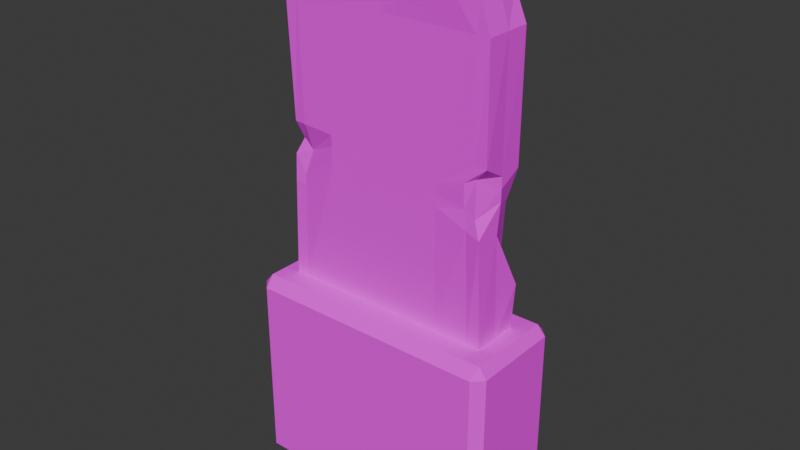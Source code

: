 # Source: Gravestone.blend  (saved by Blender 4.2.66; exported with 4.5.12 LTS)
import bpy
from mathutils import Matrix  # noqa: F401  (used for matrix-valued properties, if any)

bpy.ops.wm.read_factory_settings(use_empty=True)
scene = bpy.context.scene
scene.name = 'Scene'

# ---- collections
col_collection = bpy.data.collections.new('Collection'); scene.collection.children.link(col_collection)

# ---- images (referenced by path relative to the original .blend; pixels are not part of the script)
import os
ASSET_DIR = os.environ.get("B2B_ASSET_DIR", "")  # directory of the original .blend (textures are referenced by path, not embedded)
HERE = os.path.dirname(os.path.abspath(__file__))  # packed textures are extracted next to this script under _unpacked/

def load_image(name, relpath, width, height, colorspace="sRGB"):
    """Load a texture the original file referenced (path relative to the .blend, or extracted next to this script)."""
    p = next((c for c in (os.path.join(HERE, relpath), os.path.join(ASSET_DIR, relpath)) if relpath and os.path.exists(c)), "")
    if p:
        img = bpy.data.images.load(p, check_existing=True)
        img.name = name
    else:  # same state as the original file: an image datablock whose file is absent (Cycles renders it pink)
        img = bpy.data.images.new(name, width, height)
        img.source = "FILE"
        img.filepath = "//" + (relpath or name)
    img.colorspace_settings.name = colorspace
    return img
img_texture = load_image('Texture', 'Texture.png', 1024, 1024, 'sRGB')

# ---- materials (node trees are filled in below, after node groups)
mat_material = bpy.data.materials.new('Material')
mat_material.alpha_threshold = 0.0
mat_material.use_transparent_shadow = False
mat_material.roughness = 0.5
mat_material.line_color = (0.0, 0.0, 0.0, 1.0)

# ---- material node trees
mat_material.use_nodes = True; mat_material.node_tree.nodes.clear()
_N = mat_material.node_tree.nodes; _L = mat_material.node_tree.links
n0 = _N.new('ShaderNodeOutputMaterial'); n0.name = 'Material Output'; n0.location = (300, 300)
n1 = _N.new('ShaderNodeBsdfPrincipled'); n1.name = 'Principled BSDF'; n1.location = (10, 300)
n1.inputs[2].default_value = 1.0
n1.inputs[3].default_value = 1.45
n2 = _N.new('ShaderNodeTexImage'); n2.name = 'Image Texture'; n2.location = (-280, 280)
n2.image = img_texture
_L.new(n1.outputs[0], n0.inputs[0])
_L.new(n2.outputs[0], n1.inputs[0])
n0.is_active_output = True

# ---- world
world_world = bpy.data.worlds.new('World'); scene.world = world_world
world_world.use_nodes = True; world_world.node_tree.nodes.clear()
_N = world_world.node_tree.nodes; _L = world_world.node_tree.links
n0 = _N.new('ShaderNodeOutputWorld'); n0.name = 'World Output'; n0.location = (300, 300)
n1 = _N.new('ShaderNodeBackground'); n1.name = 'Background'; n1.location = (10, 300)
n1.inputs[0].default_value = (0.05088, 0.05088, 0.05088, 1.0)
_L.new(n1.outputs[0], n0.inputs[0])
n0.is_active_output = True
world_world.color = (0.05088, 0.05088, 0.05088)
world_world.sun_shadow_jitter_overblur = 0.0

# ---- meshes
me_cube_001 = bpy.data.meshes.new('Cube.001')
me_cube_001.from_pydata([(-0.5775, -0.1272, 0.3447), (-0.5775, 0.1272, 0.3447), (0.5775, 0.1272, 0.3447), (0.5775, -0.1272, 0.3447), (-0.5775, -0.1272, 1.83), (-0.5775, 0.1272, 1.83), (0.5775, 0.1272, 1.83), (0.5775, -0.1272, 1.83), (-0.5405, -0.1272, 1.936), (-0.5405, 0.1272, 1.981), (0.5131, 0.1274, 1.98), (0.5294, -0.1291, 1.98), (-0.3391, -0.09556, 2.087), (-0.438, 0.1272, 2.107), (0.3503, 0.1192, 2.093), (0.3434, -0.1391, 2.104), (-0.2764, -0.06591, 2.194), (-0.278, 0.1272, 2.195), (0.2657, 0.1277, 2.187), (0.2759, -0.1274, 2.195), (0.0, 0.2927, -0.7039), (0.0, -0.2927, -0.7039), (0.0, 0.1272, 0.3447), (0.0, -0.1272, 0.3447), (0.0, 0.1272, 1.83), (0.0, -0.1272, 1.83), (0.0, 0.1272, 1.981), (0.0, -0.1272, 1.981), (0.0, 0.1272, 2.107), (0.0, -0.1272, 2.107), (0.0, 0.1272, 2.211), (0.0, -0.1272, 2.211), (-0.6501, -0.2927, -0.7039), (-0.7039, -0.239, -0.7039), (-0.6501, -0.2927, 0.2909), (-0.6599, -0.2351, 0.3447), (-0.7039, -0.239, 0.2909), (-0.7039, 0.239, -0.7039), (-0.6501, 0.2927, -0.7039), (-0.6599, 0.2351, 0.3447), (-0.6501, 0.2927, 0.2909), (-0.7039, 0.239, 0.2909), (0.7039, -0.239, -0.7039), (0.6501, -0.2927, -0.7039), (0.6599, -0.2351, 0.3447), (0.6501, -0.2927, 0.2909), (0.7039, -0.239, 0.2909), (0.6501, 0.2927, -0.7039), (0.7039, 0.239, -0.7039), (0.6599, 0.2351, 0.3447), (0.7039, 0.239, 0.2909), (0.6501, 0.2927, 0.2909), (0.0, 0.2927, 0.2909), (0.0, 0.2353, 0.3447), (0.0, -0.2927, 0.2909), (0.0, -0.2353, 0.3447), (-0.3155, -0.1272, 0.3447), (-0.508, -0.1272, 0.3447), (-0.3155, -0.1272, 1.83), (-0.508, -0.1272, 1.83), (-0.287, -0.1355, 1.971), (-0.4281, -0.134, 1.967), (-0.2576, -0.1348, 2.108), (-0.1519, -0.1272, 2.202), (-0.2235, -0.1271, 2.197), (-0.508, 0.1272, 0.3447), (-0.3155, 0.1272, 0.3447), (-0.508, 0.1272, 1.83), (-0.3155, 0.1272, 1.83), (-0.4755, 0.1272, 1.981), (-0.2953, 0.1272, 1.981), (-0.3853, 0.1272, 2.107), (-0.2393, 0.1272, 2.107), (-0.2446, 0.1272, 2.197), (-0.1519, 0.1272, 2.202), (-0.3605, -0.2352, 0.3447), (-0.5805, -0.2352, 0.3447), (-0.5719, -0.2927, 0.2909), (-0.3552, -0.2927, 0.2909), (-0.5805, 0.2352, 0.3447), (-0.3605, 0.2352, 0.3447), (-0.3552, 0.2927, 0.2909), (-0.5719, 0.2927, 0.2909), (-0.5719, 0.2927, -0.7039), (-0.3552, 0.2927, -0.7039), (-0.3552, -0.2927, -0.7039), (-0.5719, -0.2927, -0.7039), (0.3127, 0.1272, 0.3447), (0.5052, 0.1272, 0.3447), (0.3127, 0.1272, 1.83), (0.5051, 0.1272, 1.83), (0.2673, 0.1332, 1.982), (0.4165, 0.1322, 1.978), (0.2219, 0.1297, 2.102), (0.3078, 0.1241, 2.09), (0.1506, 0.1272, 2.202), (0.2384, 0.1268, 2.191), (0.5052, -0.1272, 0.3447), (0.3127, -0.1272, 0.3447), (0.5052, -0.1272, 1.83), (0.3127, -0.1272, 1.83), (0.4015, -0.138, 1.976), (0.232, -0.1371, 1.976), (0.2815, -0.1411, 2.104), (0.2166, -0.1304, 2.106), (0.2433, -0.1272, 2.197), (0.1506, -0.1272, 2.202), (0.3574, 0.2352, 0.3447), (0.5773, 0.2352, 0.3447), (0.5688, 0.2927, 0.2909), (0.3521, 0.2927, 0.2909), (0.5773, -0.2352, 0.3447), (0.3574, -0.2352, 0.3447), (0.3521, -0.2927, 0.2909), (0.5688, -0.2927, 0.2909), (0.3521, 0.2927, -0.7039), (0.5688, 0.2927, -0.7039), (0.5688, -0.2927, -0.7039), (0.3521, -0.2927, -0.7039), (0.436, 0.1237, 2.024), (0.3799, 0.1202, 2.059), (0.3704, -0.1403, 2.064), (0.4454, -0.1353, 2.022), (-0.4279, -0.09653, 2.028), (-0.3808, -0.07836, 2.043), (-0.4695, 0.1272, 2.068), (-0.5036, 0.1272, 2.026), (0.0, 0.1272, 2.026), (0.0, 0.1272, 2.068), (0.0, -0.1272, 2.026), (0.0, -0.1272, 2.068), (-0.3232, -0.1455, 2.007), (-0.2762, -0.1409, 2.06), (-0.2752, 0.1272, 2.026), (-0.2565, 0.1272, 2.068), (-0.443, 0.1272, 2.026), (-0.413, 0.1272, 2.068), (0.3598, 0.1307, 2.016), (0.3251, 0.1266, 2.053), (0.2462, 0.132, 2.024), (0.2317, 0.1309, 2.064), (0.2138, -0.1367, 2.022), (0.2117, -0.1339, 2.066), (0.3128, -0.1456, 2.019), (0.2769, -0.146, 2.062), (-0.5775, 0.0, 0.3447), (0.5775, 0.0, 0.3447), (-0.5775, 0.0, 1.83), (0.5775, 0.0, 1.83), (-0.5398, 5.486e-05, 1.981), (0.5289, 0.001007, 1.983), (-0.4275, -0.002456, 2.104), (0.3712, 0.0005356, 2.111), (-0.2785, 0.0001046, 2.195), (0.2689, 0.0009557, 2.193), (0.0, 0.0, 2.211), (-0.6599, 0.0, 0.3447), (-0.7039, 0.0, 0.2909), (0.6599, 0.0, 0.3447), (0.7039, 0.0, 0.2909), (-0.7039, 0.0, -0.7039), (0.7039, 0.0, -0.7039), (-0.1519, 0.0, 2.202), (-0.2342, 2.251e-06, 2.197), (0.2403, 5.232e-05, 2.195), (0.1506, 0.0, 2.202), (-0.4984, 0.0002632, 2.025), (-0.4601, -0.001078, 2.066), (0.4581, 0.0002481, 2.032), (0.3974, -0.001282, 2.074), (0.5721, -0.1524, 0.917), (0.5353, -0.1346, 1.002), (0.5246, -0.1179, 1.189), (0.5878, -0.133, 1.256), (-0.5547, -0.1201, 1.187), (-0.5432, -0.07517, 1.089), (-0.5791, -0.1027, 1.003), (-0.5755, -0.113, 0.8631), (-0.5736, 0.1156, 0.9227), (-0.5419, 0.1175, 1.11), (-0.5659, 0.1174, 1.18), (-0.5908, 0.1175, 1.21), (0.574, 0.1274, 1.178), (0.5361, 0.09811, 1.008), (0.5093, 0.1094, 0.6696), (0.5947, 0.1272, 0.5893), (0.0, 0.1272, 0.9981), (0.0, 0.1272, 1.058), (0.0, 0.1272, 1.117), (0.0, 0.1272, 1.176), (0.0, -0.1272, 0.9981), (0.0, -0.1272, 1.058), (0.0, -0.1272, 1.117), (0.0, -0.1272, 1.176), (-0.5091, -0.1123, 0.8606), (-0.5146, -0.1058, 0.9122), (-0.4825, -0.08168, 1.041), (-0.4892, -0.1262, 1.187), (-0.3155, -0.1272, 0.9981), (-0.3155, -0.1272, 1.057), (-0.3155, -0.1272, 1.117), (-0.3155, -0.1272, 1.176), (-0.3092, 0.1259, 1.003), (-0.307, 0.1254, 1.065), (-0.3069, 0.1254, 1.124), (-0.3091, 0.1259, 1.182), (-0.4985, 0.115, 0.9381), (-0.4712, 0.1183, 1.107), (-0.4885, 0.1184, 1.184), (-0.5128, 0.1187, 1.223), (0.5016, 0.1272, 0.5935), (0.4384, 0.1135, 0.6526), (0.4339, 0.1247, 1.008), (0.4799, 0.1274, 1.178), (0.3127, 0.1272, 0.608), (0.3127, 0.1272, 0.6674), (0.3127, 0.1272, 0.8133), (0.3127, 0.1272, 1.178), (0.3127, -0.1272, 0.9981), (0.3127, -0.1272, 1.058), (0.3127, -0.1272, 1.117), (0.3127, -0.1272, 1.176), (0.4941, -0.1392, 0.9381), (0.4698, -0.1265, 1.035), (0.4704, -0.1331, 1.163), (0.5255, -0.1304, 1.26), (-0.5736, 0.01717, 0.9622), (-0.5382, 0.02562, 1.082), (-0.5564, 0.01357, 1.145), (-0.5979, -0.02037, 1.207), (0.5793, -0.0242, 0.8994), (0.5777, -0.000927, 1.055), (0.5775, 0.0, 1.117), (0.5778, -0.000234, 1.178)], [], [(86, 77, 34, 32), (107, 53, 22, 87), (118, 113, 54, 21), (156, 35, 0, 145), (161, 159, 46, 42), (111, 44, 3, 97), (225, 173, 7, 99), (75, 55, 23, 56), (116, 109, 51, 47), (116, 47, 48, 161, 42, 43, 117), (67, 5, 9, 69), (209, 181, 5, 67), (233, 182, 6, 148), (229, 174, 4, 147), (169, 120, 14, 152), (148, 6, 10, 150), (147, 4, 8, 149), (99, 7, 11, 101), (103, 15, 19, 105), (167, 124, 12, 151), (144, 121, 15, 103), (136, 125, 13, 71), (163, 153, 16, 64), (71, 13, 17, 73), (152, 14, 18, 154), (151, 12, 16, 153), (93, 28, 30, 95), (165, 155, 31, 106), (140, 128, 28, 93), (132, 130, 29, 62), (62, 29, 31, 63), (58, 25, 27, 60), (217, 189, 24, 89), (89, 24, 26, 91), (84, 81, 52, 20), (201, 193, 25, 58), (160, 157, 41, 37), (158, 49, 2, 146), (79, 39, 1, 65), (34, 35, 36), (39, 40, 41), (44, 45, 46), (49, 50, 51), (32, 34, 36, 33), (156, 39, 41, 157), (40, 38, 37, 41), (108, 49, 51, 109), (50, 48, 47, 51), (158, 44, 46, 159), (45, 43, 42, 46), (76, 35, 34, 77), (80, 53, 52, 81), (112, 55, 54, 113), (85, 84, 20, 21), (37, 38, 83, 86, 32, 33, 160), (86, 83, 84, 85), (39, 79, 82, 40), (79, 80, 81, 82), (55, 75, 78, 54), (75, 76, 77, 78), (53, 80, 66, 22), (80, 79, 65, 66), (174, 197, 59, 4), (197, 201, 58, 59), (38, 40, 82, 83), (83, 82, 81, 84), (4, 59, 61, 8), (59, 58, 60, 61), (12, 64, 16), (12, 62, 63, 64), (124, 132, 62, 12), (28, 72, 74, 30), (72, 71, 73, 74), (155, 162, 63, 31), (162, 163, 64, 63), (128, 134, 72, 28), (134, 136, 71, 72), (189, 205, 68, 24), (205, 209, 67, 68), (24, 68, 70, 26), (68, 67, 69, 70), (35, 76, 57, 0), (76, 75, 56, 57), (21, 54, 78, 85), (85, 78, 77, 86), (44, 111, 114, 45), (111, 112, 113, 114), (53, 107, 110, 52), (107, 108, 109, 110), (6, 90, 92, 10), (90, 89, 91, 92), (182, 213, 90, 6), (213, 217, 89, 90), (120, 138, 94, 14), (138, 140, 93, 94), (154, 164, 105, 19), (164, 165, 106, 105), (14, 94, 96, 18), (94, 93, 95, 96), (130, 142, 104, 29), (142, 144, 103, 104), (29, 104, 106, 31), (104, 103, 105, 106), (25, 100, 102, 27), (100, 99, 101, 102), (20, 115, 118, 21), (115, 116, 117, 118), (20, 52, 110, 115), (115, 110, 109, 116), (193, 221, 100, 25), (221, 225, 99, 100), (55, 112, 98, 23), (112, 111, 97, 98), (43, 45, 114, 117), (117, 114, 113, 118), (49, 108, 88, 2), (108, 107, 87, 88), (102, 101, 143, 141), (141, 143, 144, 142), (27, 102, 141, 129), (129, 141, 142, 130), (92, 91, 139, 137), (137, 139, 140, 138), (10, 92, 137, 119), (119, 137, 138, 120), (70, 69, 135, 133), (133, 135, 136, 134), (26, 70, 133, 127), (127, 133, 134, 128), (61, 60, 131, 123), (123, 131, 132, 124), (8, 61, 123), (60, 27, 129, 131), (131, 129, 130, 132), (91, 26, 127, 139), (139, 127, 128, 140), (69, 9, 126, 135), (135, 126, 125, 136), (101, 11, 122, 143), (143, 122, 121, 144), (149, 8, 123, 166), (166, 123, 124, 167), (150, 10, 119, 168), (168, 119, 120, 169), (122, 168, 169, 121), (11, 150, 168, 122), (126, 166, 167, 125), (9, 149, 166, 126), (96, 95, 165, 164), (18, 96, 164, 154), (74, 73, 163, 162), (30, 74, 162, 155), (49, 158, 159, 50), (35, 156, 157, 36), (44, 158, 146, 3), (33, 36, 157, 160), (95, 30, 155, 165), (13, 151, 153, 17), (15, 152, 154, 19), (73, 17, 153, 163), (125, 167, 151, 13), (5, 147, 149, 9), (7, 148, 150, 11), (121, 169, 152, 15), (181, 229, 147, 5), (173, 233, 148, 7), (48, 50, 159, 161), (39, 156, 145, 1), (3, 146, 230, 170), (170, 230, 231, 171), (171, 231, 232, 172), (172, 232, 233, 173), (1, 145, 226, 178), (178, 226, 227, 179), (179, 227, 228, 180), (180, 228, 229, 181), (98, 97, 222, 218), (218, 222, 223, 219), (219, 223, 224, 220), (220, 224, 225, 221), (23, 98, 218, 190), (190, 218, 219, 191), (191, 219, 220, 192), (192, 220, 221, 193), (88, 87, 214, 210), (210, 214, 215, 211), (211, 215, 216, 212), (212, 216, 217, 213), (2, 88, 210, 185), (185, 210, 211, 184), (184, 211, 212, 183), (183, 212, 213, 182), (66, 65, 206, 202), (202, 206, 207, 203), (203, 207, 208, 204), (204, 208, 209, 205), (22, 66, 202, 186), (186, 202, 203, 187), (187, 203, 204, 188), (188, 204, 205, 189), (57, 56, 198, 194), (194, 198, 199, 195), (195, 199, 200, 196), (196, 200, 201, 197), (0, 57, 194, 177), (177, 194, 195, 176), (176, 195, 196, 175), (175, 196, 197, 174), (56, 23, 190, 198), (198, 190, 191, 199), (199, 191, 192, 200), (200, 192, 193, 201), (87, 22, 186, 214), (214, 186, 187, 215), (215, 187, 188, 216), (216, 188, 189, 217), (145, 0, 177, 226), (226, 177, 176, 227), (227, 176, 175, 228), (228, 175, 174, 229), (146, 2, 185, 230), (230, 185, 184, 231), (231, 184, 183, 232), (232, 183, 182, 233), (65, 1, 178, 206), (206, 178, 179, 207), (207, 179, 180, 208), (208, 180, 181, 209), (97, 3, 170, 222), (222, 170, 171, 223), (223, 171, 172, 224), (224, 172, 173, 225)])
_uv = me_cube_001.uv_layers.new(name='UVMap')
_uv.uv.foreach_set('vector', [0.5799, 0.8124, 0.8388, 0.8124, 0.8388, 0.8328, 0.5799, 0.8328, 0.1403, 0.5752, 0.1403, 0.6682, 0.1122, 0.6682, 0.1122, 0.5868, 0.5799, 0.572, 0.8389, 0.572, 0.8389, 0.6636, 0.5799, 0.6636, 0.07906, 0.84, 0.01785, 0.84, 0.04595, 0.8185, 0.07906, 0.8185, 0.8589, 0.2761, 0.8589, 0.01753, 0.9211, 0.01755, 0.9211, 0.2761, 0.01785, 0.5179, 0.01785, 0.4964, 0.04595, 0.5179, 0.04595, 0.5367, 0.3312, 0.2504, 0.315, 0.2513, 0.3177, 0.102, 0.3365, 0.102, 0.01783, 0.7621, 0.01781, 0.6682, 0.04595, 0.6682, 0.04595, 0.7503, 0.315, 0.8256, 0.5739, 0.8255, 0.5739, 0.8467, 0.315, 0.8467, 0.777, 0.3342, 0.777, 0.3554, 0.763, 0.3694, 0.7008, 0.3694, 0.6386, 0.3694, 0.6246, 0.3554, 0.6246, 0.3342, 0.02666, 0.1001, 0.008574, 0.0999, 0.01874, 0.06056, 0.03566, 0.0608, 0.02322, 0.2581, 0.002891, 0.2611, 0.008574, 0.0999, 0.02666, 0.1001, 0.1943, 0.7065, 0.1611, 0.7064, 0.1611, 0.537, 0.1942, 0.5371, 0.2676, 0.7315, 0.2415, 0.7365, 0.2398, 0.5694, 0.2729, 0.5694, 0.7447, 0.4113, 0.7476, 0.443, 0.7384, 0.4425, 0.7347, 0.4115, 0.1942, 0.5371, 0.1611, 0.537, 0.1612, 0.497, 0.1941, 0.4964, 0.2729, 0.5694, 0.2398, 0.5694, 0.2397, 0.5416, 0.2728, 0.5298, 0.3365, 0.102, 0.3177, 0.102, 0.3302, 0.06297, 0.3634, 0.0641, 0.3946, 0.03075, 0.3785, 0.03065, 0.3961, 0.007028, 0.4046, 0.006527, 0.5884, 0.04035, 0.5673, 0.04632, 0.5564, 0.03505, 0.5799, 0.03022, 0.3958, 0.04151, 0.3715, 0.04111, 0.3785, 0.03065, 0.3946, 0.03075, 0.05225, 0.03843, 0.03755, 0.03822, 0.04587, 0.02834, 0.05959, 0.02853, 0.8161, 0.4146, 0.8161, 0.4262, 0.7989, 0.4257, 0.783, 0.4119, 0.05959, 0.02853, 0.04587, 0.02834, 0.08783, 0.006029, 0.09655, 0.005652, 0.7347, 0.4115, 0.7384, 0.4425, 0.7126, 0.444, 0.7118, 0.411, 0.8155, 0.4653, 0.7912, 0.4423, 0.7989, 0.4257, 0.8161, 0.4262, 0.2176, 0.03194, 0.1599, 0.02994, 0.1603, 0.002891, 0.1994, 0.005693, 0.816, 0.3145, 0.816, 0.3536, 0.7829, 0.3537, 0.7829, 0.3145, 0.22, 0.0418, 0.1597, 0.03994, 0.1599, 0.02994, 0.2176, 0.03194, 0.5397, 0.04205, 0.4679, 0.03994, 0.4679, 0.02995, 0.5349, 0.02973, 0.5349, 0.02973, 0.4679, 0.02995, 0.4679, 0.002891, 0.5075, 0.005161, 0.5501, 0.102, 0.4679, 0.102, 0.4679, 0.06255, 0.5426, 0.06524, 0.2379, 0.2728, 0.1565, 0.2721, 0.1589, 0.102, 0.2403, 0.1032, 0.2403, 0.1032, 0.1589, 0.102, 0.1594, 0.06254, 0.229, 0.06337, 0.315, 0.5851, 0.5739, 0.585, 0.5739, 0.6775, 0.315, 0.6775, 0.5501, 0.2721, 0.468, 0.2721, 0.4679, 0.102, 0.5501, 0.102, 0.921, 0.7676, 0.9211, 0.5087, 0.9833, 0.5087, 0.9832, 0.7676, 0.07906, 0.4964, 0.1403, 0.4964, 0.1122, 0.5179, 0.07906, 0.5179, 0.1403, 0.8193, 0.1403, 0.84, 0.1122, 0.8185, 0.1122, 0.8004, 0.8447, 0.5083, 0.8597, 0.4944, 0.8589, 0.5087, 0.9822, 0.4944, 0.9971, 0.5083, 0.9833, 0.5087, 0.9202, 0.002937, 0.9352, 0.01677, 0.9211, 0.01755, 0.7978, 0.002891, 0.7967, 0.0175, 0.7828, 0.01671, 0.5799, 0.8328, 0.8388, 0.8328, 0.8389, 0.8471, 0.58, 0.8471, 0.921, 0.4944, 0.9822, 0.4944, 0.9833, 0.5087, 0.9211, 0.5087, 0.5739, 0.5082, 0.315, 0.5083, 0.3152, 0.4944, 0.5741, 0.4944, 0.1403, 0.5179, 0.1403, 0.4964, 0.1553, 0.4992, 0.1553, 0.5203, 0.5741, 0.8608, 0.3152, 0.8609, 0.315, 0.8467, 0.5739, 0.8467, 0.859, 0.002914, 0.9202, 0.002937, 0.9211, 0.01755, 0.8589, 0.01753, 0.9352, 0.01677, 0.9352, 0.2753, 0.9211, 0.2761, 0.9211, 0.01755, 0.01785, 0.8193, 0.01785, 0.84, 0.002891, 0.8376, 0.002891, 0.8173, 0.1403, 0.7621, 0.1403, 0.6682, 0.1553, 0.6684, 0.1553, 0.7609, 0.01783, 0.5752, 0.01781, 0.6682, 0.002891, 0.6684, 0.002891, 0.5768, 0.6246, 0.09366, 0.777, 0.09366, 0.777, 0.1861, 0.6246, 0.1861, 0.763, 0.002891, 0.777, 0.01688, 0.777, 0.03724, 0.6246, 0.03724, 0.6246, 0.01688, 0.6386, 0.002891, 0.7008, 0.002891, 0.6246, 0.03724, 0.777, 0.03724, 0.777, 0.09366, 0.6246, 0.09366, 0.1403, 0.84, 0.1403, 0.8193, 0.1553, 0.8173, 0.1553, 0.8376, 0.1403, 0.8193, 0.1403, 0.7621, 0.1553, 0.7609, 0.1553, 0.8173, 0.01781, 0.6682, 0.01783, 0.7621, 0.002891, 0.7609, 0.002891, 0.6684, 0.01783, 0.7621, 0.01785, 0.8193, 0.002891, 0.8173, 0.002891, 0.7609, 0.1403, 0.6682, 0.1403, 0.7621, 0.1122, 0.7503, 0.1122, 0.6682, 0.1403, 0.7621, 0.1403, 0.8193, 0.1122, 0.8004, 0.1122, 0.7503, 0.6124, 0.2693, 0.5953, 0.2694, 0.6002, 0.102, 0.6182, 0.102, 0.5953, 0.2694, 0.5501, 0.2721, 0.5501, 0.102, 0.6002, 0.102, 0.315, 0.5083, 0.5739, 0.5082, 0.5739, 0.5286, 0.315, 0.5286, 0.315, 0.5286, 0.5739, 0.5286, 0.5739, 0.585, 0.315, 0.5851, 0.6182, 0.102, 0.6002, 0.102, 0.5793, 0.06628, 0.6086, 0.07444, 0.6002, 0.102, 0.5501, 0.102, 0.5426, 0.06524, 0.5793, 0.06628, 0.6246, 0.4812, 0.6246, 0.4505, 0.6398, 0.456, 0.5564, 0.03505, 0.5349, 0.02973, 0.5075, 0.005161, 0.5261, 0.006476, 0.5673, 0.04632, 0.5397, 0.04205, 0.5349, 0.02973, 0.5564, 0.03505, 0.1599, 0.02994, 0.09759, 0.02907, 0.1207, 0.004606, 0.1603, 0.002891, 0.09759, 0.02907, 0.05959, 0.02853, 0.09655, 0.005652, 0.1207, 0.004606, 0.816, 0.3536, 0.816, 0.3932, 0.7829, 0.3932, 0.7829, 0.3537, 0.816, 0.3932, 0.8161, 0.4146, 0.783, 0.4119, 0.7829, 0.3932, 0.1597, 0.03994, 0.09298, 0.039, 0.09759, 0.02907, 0.1599, 0.02994, 0.09298, 0.039, 0.05225, 0.03843, 0.05959, 0.02853, 0.09759, 0.02907, 0.1565, 0.2721, 0.07609, 0.2695, 0.07676, 0.1009, 0.1589, 0.102, 0.07609, 0.2695, 0.02322, 0.2581, 0.02666, 0.1001, 0.07676, 0.1009, 0.1589, 0.102, 0.07676, 0.1009, 0.08256, 0.06146, 0.1594, 0.06254, 0.07676, 0.1009, 0.02666, 0.1001, 0.03566, 0.0608, 0.08256, 0.06146, 0.01785, 0.84, 0.01785, 0.8193, 0.04595, 0.8004, 0.04595, 0.8185, 0.01785, 0.8193, 0.01783, 0.7621, 0.04595, 0.7503, 0.04595, 0.8004, 0.5799, 0.6636, 0.8389, 0.6636, 0.8388, 0.756, 0.5799, 0.756, 0.5799, 0.756, 0.8388, 0.756, 0.8388, 0.8124, 0.5799, 0.8124, 0.01785, 0.4964, 0.01785, 0.5179, 0.002891, 0.5204, 0.002891, 0.4992, 0.01785, 0.5179, 0.01783, 0.5752, 0.002891, 0.5768, 0.002891, 0.5204, 0.1403, 0.6682, 0.1403, 0.5752, 0.1553, 0.5768, 0.1553, 0.6684, 0.1403, 0.5752, 0.1403, 0.5179, 0.1553, 0.5203, 0.1553, 0.5768, 0.3092, 0.1041, 0.2904, 0.1039, 0.2678, 0.0649, 0.293, 0.06473, 0.2904, 0.1039, 0.2403, 0.1032, 0.229, 0.06337, 0.2678, 0.0649, 0.3059, 0.2738, 0.2814, 0.2735, 0.2904, 0.1039, 0.3092, 0.1041, 0.2814, 0.2735, 0.2379, 0.2728, 0.2403, 0.1032, 0.2904, 0.1039, 0.2586, 0.04377, 0.2443, 0.04509, 0.2399, 0.03552, 0.251, 0.03486, 0.2443, 0.04509, 0.22, 0.0418, 0.2176, 0.03194, 0.2399, 0.03552, 0.8162, 0.2837, 0.816, 0.2911, 0.7829, 0.2904, 0.7828, 0.2819, 0.816, 0.2911, 0.816, 0.3145, 0.7829, 0.3145, 0.7829, 0.2904, 0.251, 0.03486, 0.2399, 0.03552, 0.2222, 0.008897, 0.2293, 0.009973, 0.2399, 0.03552, 0.2176, 0.03194, 0.1994, 0.005693, 0.2222, 0.008897, 0.4679, 0.03994, 0.4128, 0.0406, 0.4115, 0.03017, 0.4679, 0.02995, 0.4128, 0.0406, 0.3958, 0.04151, 0.3946, 0.03075, 0.4115, 0.03017, 0.4679, 0.02995, 0.4115, 0.03017, 0.4287, 0.005141, 0.4679, 0.002891, 0.4115, 0.03017, 0.3946, 0.03075, 0.4046, 0.006527, 0.4287, 0.005141, 0.4679, 0.102, 0.3866, 0.102, 0.4075, 0.06397, 0.4679, 0.06255, 0.3866, 0.102, 0.3365, 0.102, 0.3634, 0.0641, 0.4075, 0.06397, 0.777, 0.1861, 0.777, 0.2778, 0.6246, 0.2778, 0.6246, 0.1861, 0.777, 0.2778, 0.777, 0.3342, 0.6246, 0.3342, 0.6246, 0.2778, 0.315, 0.6775, 0.5739, 0.6775, 0.5739, 0.7691, 0.315, 0.7692, 0.315, 0.7692, 0.5739, 0.7691, 0.5739, 0.8255, 0.315, 0.8256, 0.468, 0.2721, 0.3866, 0.2721, 0.3866, 0.102, 0.4679, 0.102, 0.3866, 0.2721, 0.3312, 0.2504, 0.3365, 0.102, 0.3866, 0.102, 0.01781, 0.6682, 0.01783, 0.5752, 0.04595, 0.5868, 0.04595, 0.6682, 0.01783, 0.5752, 0.01785, 0.5179, 0.04595, 0.5367, 0.04595, 0.5868, 0.5799, 0.4944, 0.8389, 0.4944, 0.8389, 0.5156, 0.5799, 0.5156, 0.5799, 0.5156, 0.8389, 0.5156, 0.8389, 0.572, 0.5799, 0.572, 0.1403, 0.4964, 0.1403, 0.5179, 0.1122, 0.5367, 0.1122, 0.5179, 0.1403, 0.5179, 0.1403, 0.5752, 0.1122, 0.5868, 0.1122, 0.5367, 0.4075, 0.06397, 0.3634, 0.0641, 0.3864, 0.05287, 0.4122, 0.05196, 0.4122, 0.05196, 0.3864, 0.05287, 0.3958, 0.04151, 0.4128, 0.0406, 0.4679, 0.06255, 0.4075, 0.06397, 0.4122, 0.05196, 0.4679, 0.05081, 0.4679, 0.05081, 0.4122, 0.05196, 0.4128, 0.0406, 0.4679, 0.03994, 0.2678, 0.0649, 0.229, 0.06337, 0.2236, 0.05226, 0.2532, 0.05476, 0.2532, 0.05476, 0.2236, 0.05226, 0.22, 0.0418, 0.2443, 0.04509, 0.293, 0.06473, 0.2678, 0.0649, 0.2532, 0.05476, 0.2731, 0.05312, 0.2731, 0.05312, 0.2532, 0.05476, 0.2443, 0.04509, 0.2586, 0.04377, 0.08256, 0.06146, 0.03566, 0.0608, 0.04428, 0.04918, 0.08797, 0.0498, 0.08797, 0.0498, 0.04428, 0.04918, 0.05225, 0.03843, 0.09298, 0.039, 0.1594, 0.06254, 0.08256, 0.06146, 0.08797, 0.0498, 0.1596, 0.05081, 0.1596, 0.05081, 0.08797, 0.0498, 0.09298, 0.039, 0.1597, 0.03994, 0.5793, 0.06628, 0.5426, 0.06524, 0.5519, 0.0558, 0.5795, 0.05037, 0.6819, 0.4156, 0.6715, 0.3874, 0.6737, 0.3751, 0.6877, 0.4037, 0.6086, 0.07444, 0.5793, 0.06628, 0.5795, 0.05037, 0.5426, 0.06524, 0.4679, 0.06255, 0.4679, 0.05081, 0.5519, 0.0558, 0.5519, 0.0558, 0.4679, 0.05081, 0.4679, 0.03994, 0.5397, 0.04205, 0.229, 0.06337, 0.1594, 0.06254, 0.1596, 0.05081, 0.2236, 0.05226, 0.2236, 0.05226, 0.1596, 0.05081, 0.1597, 0.03994, 0.22, 0.0418, 0.03566, 0.0608, 0.01874, 0.06056, 0.02851, 0.04896, 0.04428, 0.04918, 0.04428, 0.04918, 0.02851, 0.04896, 0.03755, 0.03822, 0.05225, 0.03843, 0.3634, 0.0641, 0.3302, 0.06297, 0.352, 0.05189, 0.3864, 0.05287, 0.3864, 0.05287, 0.352, 0.05189, 0.3715, 0.04111, 0.3958, 0.04151, 0.7045, 0.4469, 0.6715, 0.4444, 0.6819, 0.4156, 0.7055, 0.436, 0.7055, 0.436, 0.6819, 0.4156, 0.6877, 0.4037, 0.706, 0.4259, 0.6657, 0.4118, 0.6617, 0.4447, 0.6418, 0.4438, 0.6475, 0.4117, 0.6475, 0.4117, 0.6418, 0.4438, 0.6273, 0.4429, 0.6318, 0.4113, 0.644, 0.3764, 0.6475, 0.4117, 0.6318, 0.4113, 0.6246, 0.3751, 0.6657, 0.3779, 0.6657, 0.4118, 0.6475, 0.4117, 0.644, 0.3764, 0.3058, 0.5177, 0.2727, 0.5181, 0.2723, 0.5073, 0.3057, 0.5066, 0.3059, 0.5297, 0.2728, 0.5298, 0.2727, 0.5181, 0.3058, 0.5177, 0.849, 0.2916, 0.8491, 0.3144, 0.816, 0.3145, 0.816, 0.2911, 0.8492, 0.2845, 0.849, 0.2916, 0.816, 0.2911, 0.8162, 0.2837, 0.8492, 0.3932, 0.8492, 0.4173, 0.8161, 0.4146, 0.816, 0.3932, 0.8491, 0.3536, 0.8492, 0.3932, 0.816, 0.3932, 0.816, 0.3536, 0.7978, 0.002891, 0.859, 0.002914, 0.8589, 0.01753, 0.7967, 0.0175, 0.8597, 0.4944, 0.921, 0.4944, 0.9211, 0.5087, 0.8589, 0.5087, 0.01785, 0.4964, 0.07906, 0.4964, 0.07906, 0.5179, 0.04595, 0.5179, 0.8588, 0.7676, 0.8589, 0.5087, 0.9211, 0.5087, 0.921, 0.7676, 0.8491, 0.3144, 0.8491, 0.3536, 0.816, 0.3536, 0.816, 0.3145, 0.8492, 0.468, 0.8155, 0.4653, 0.8161, 0.4262, 0.8492, 0.426, 0.7368, 0.3752, 0.7347, 0.4115, 0.7118, 0.411, 0.7122, 0.3776, 0.8492, 0.4173, 0.8492, 0.426, 0.8161, 0.4262, 0.8161, 0.4146, 0.3057, 0.5066, 0.2723, 0.5073, 0.2718, 0.4969, 0.3056, 0.4964, 0.306, 0.5694, 0.2729, 0.5694, 0.2728, 0.5298, 0.3059, 0.5297, 0.2274, 0.5371, 0.1942, 0.5371, 0.1941, 0.4964, 0.2279, 0.4974, 0.7476, 0.3751, 0.7447, 0.4113, 0.7347, 0.4115, 0.7368, 0.3752, 0.3035, 0.7308, 0.2676, 0.7315, 0.2729, 0.5694, 0.306, 0.5694, 0.2288, 0.6862, 0.1943, 0.7065, 0.1942, 0.5371, 0.2274, 0.5371, 0.7967, 0.2761, 0.7967, 0.0175, 0.8589, 0.01753, 0.8589, 0.2761, 0.1403, 0.84, 0.07906, 0.84, 0.07906, 0.8185, 0.1122, 0.8185, 0.2273, 0.9231, 0.1942, 0.9231, 0.2005, 0.7789, 0.2339, 0.7742, 0.2339, 0.7742, 0.2005, 0.7789, 0.1945, 0.7384, 0.2293, 0.7515, 0.2293, 0.7515, 0.1945, 0.7384, 0.1942, 0.7223, 0.225, 0.703, 0.225, 0.703, 0.1942, 0.7223, 0.1943, 0.7065, 0.2288, 0.6862, 0.3059, 0.9559, 0.2728, 0.9559, 0.2773, 0.7952, 0.3029, 0.8054, 0.3029, 0.8054, 0.2773, 0.7952, 0.2794, 0.7638, 0.3033, 0.7566, 0.3033, 0.7566, 0.2794, 0.7638, 0.2763, 0.7475, 0.3034, 0.7386, 0.3034, 0.7386, 0.2763, 0.7475, 0.2676, 0.7315, 0.3035, 0.7308, 0.3866, 0.4886, 0.3365, 0.4886, 0.3393, 0.3342, 0.3866, 0.3185, 0.3866, 0.3185, 0.3393, 0.3342, 0.3457, 0.309, 0.3866, 0.303, 0.3866, 0.303, 0.3457, 0.309, 0.3455, 0.2756, 0.3866, 0.2876, 0.3866, 0.2876, 0.3455, 0.2756, 0.3312, 0.2504, 0.3866, 0.2721, 0.468, 0.4886, 0.3866, 0.4886, 0.3866, 0.3185, 0.468, 0.3185, 0.468, 0.3185, 0.3866, 0.3185, 0.3866, 0.303, 0.468, 0.303, 0.468, 0.303, 0.3866, 0.303, 0.3866, 0.2876, 0.468, 0.2876, 0.468, 0.2876, 0.3866, 0.2876, 0.3866, 0.2721, 0.468, 0.2721, 0.285, 0.4904, 0.2349, 0.4897, 0.2358, 0.4212, 0.285, 0.4256, 0.285, 0.4256, 0.2358, 0.4212, 0.2361, 0.4057, 0.2688, 0.4099, 0.2688, 0.4099, 0.2361, 0.4057, 0.2366, 0.3677, 0.2688, 0.3175, 0.2688, 0.3175, 0.2366, 0.3677, 0.2379, 0.2728, 0.2814, 0.2735, 0.3038, 0.4907, 0.285, 0.4904, 0.285, 0.4256, 0.3092, 0.427, 0.3092, 0.427, 0.285, 0.4256, 0.2688, 0.4099, 0.2873, 0.4058, 0.2873, 0.4058, 0.2688, 0.4099, 0.2688, 0.3175, 0.2955, 0.3178, 0.2955, 0.3178, 0.2688, 0.3175, 0.2814, 0.2735, 0.3059, 0.2738, 0.07138, 0.4874, 0.02127, 0.4867, 0.02594, 0.3322, 0.0754, 0.3159, 0.0754, 0.3159, 0.02594, 0.3322, 0.03363, 0.2885, 0.07621, 0.3, 0.07621, 0.3, 0.03363, 0.2885, 0.0294, 0.2683, 0.07644, 0.2845, 0.07644, 0.2845, 0.0294, 0.2683, 0.02322, 0.2581, 0.07609, 0.2695, 0.1535, 0.4885, 0.07138, 0.4874, 0.0754, 0.3159, 0.1559, 0.3185, 0.1559, 0.3185, 0.0754, 0.3159, 0.07621, 0.3, 0.1561, 0.303, 0.1561, 0.303, 0.07621, 0.3, 0.07644, 0.2845, 0.1563, 0.2875, 0.1563, 0.2875, 0.07644, 0.2845, 0.07609, 0.2695, 0.1565, 0.2721, 0.6002, 0.4886, 0.5501, 0.4886, 0.5501, 0.3185, 0.6006, 0.3543, 0.6006, 0.3543, 0.5501, 0.3185, 0.5501, 0.3031, 0.6021, 0.3408, 0.6021, 0.3408, 0.5501, 0.3031, 0.5501, 0.2876, 0.5938, 0.3071, 0.5938, 0.3071, 0.5501, 0.2876, 0.5501, 0.2721, 0.5953, 0.2694, 0.6183, 0.4886, 0.6002, 0.4886, 0.6006, 0.3543, 0.6179, 0.3536, 0.6179, 0.3536, 0.6006, 0.3543, 0.6021, 0.3408, 0.6189, 0.3171, 0.6189, 0.3171, 0.6021, 0.3408, 0.5938, 0.3071, 0.6097, 0.2947, 0.6097, 0.2947, 0.5938, 0.3071, 0.5953, 0.2694, 0.6124, 0.2693, 0.5501, 0.4886, 0.468, 0.4886, 0.468, 0.3185, 0.5501, 0.3185, 0.5501, 0.3185, 0.468, 0.3185, 0.468, 0.303, 0.5501, 0.3031, 0.5501, 0.3031, 0.468, 0.303, 0.468, 0.2876, 0.5501, 0.2876, 0.5501, 0.2876, 0.468, 0.2876, 0.468, 0.2721, 0.5501, 0.2721, 0.2349, 0.4897, 0.1535, 0.4885, 0.1559, 0.3185, 0.2358, 0.4212, 0.2358, 0.4212, 0.1559, 0.3185, 0.1561, 0.303, 0.2361, 0.4057, 0.2361, 0.4057, 0.1561, 0.303, 0.1563, 0.2875, 0.2366, 0.3677, 0.2366, 0.3677, 0.1563, 0.2875, 0.1565, 0.2721, 0.2379, 0.2728, 0.2728, 0.9559, 0.2397, 0.9559, 0.2434, 0.821, 0.2773, 0.7952, 0.2773, 0.7952, 0.2434, 0.821, 0.2461, 0.7845, 0.2794, 0.7638, 0.2794, 0.7638, 0.2461, 0.7845, 0.2532, 0.762, 0.2763, 0.7475, 0.2763, 0.7475, 0.2532, 0.762, 0.2415, 0.7365, 0.2676, 0.7315, 0.1942, 0.9231, 0.1611, 0.923, 0.1611, 0.8597, 0.2005, 0.7789, 0.3067, 0.3458, 0.3092, 0.427, 0.2873, 0.4058, 0.3068, 0.3053, 0.1945, 0.7384, 0.1659, 0.8376, 0.1688, 0.7501, 0.1942, 0.7223, 0.1942, 0.7223, 0.1688, 0.7501, 0.1611, 0.7064, 0.1943, 0.7065, 0.02127, 0.4867, 0.003191, 0.4864, 0.006332, 0.3359, 0.02594, 0.3322, 0.02594, 0.3322, 0.006332, 0.3359, 0.01525, 0.2874, 0.03363, 0.2885, 0.03363, 0.2885, 0.01525, 0.2874, 0.009266, 0.2692, 0.0294, 0.2683, 0.0294, 0.2683, 0.009266, 0.2692, 0.002891, 0.2611, 0.02322, 0.2581, 0.3365, 0.4886, 0.3177, 0.4886, 0.319, 0.3397, 0.3393, 0.3342, 0.3393, 0.3342, 0.319, 0.3397, 0.3286, 0.3174, 0.3457, 0.309, 0.3457, 0.309, 0.3286, 0.3174, 0.3315, 0.2689, 0.3455, 0.2756, 0.3455, 0.2756, 0.3315, 0.2689, 0.315, 0.2513, 0.3312, 0.2504])
me_cube_001.materials.append(mat_material)
me_cube_001.update()

# ---- objects
ob_gravestone = bpy.data.objects.new('Gravestone', me_cube_001)

# ---- transforms, parenting, visibility, modifiers, constraints
ob_gravestone.location = (0.0, 0.0, 0.0)

# ---- collection membership
col_collection.objects.link(ob_gravestone)

# ---- scene / render settings (as saved in the file)
scene.frame_start = 1; scene.frame_end = 250; scene.frame_set(245)
scene.render.engine = 'BLENDER_EEVEE_NEXT'
bpy.context.view_layer.update()

# ---- added for rendering (the .blend has no active camera and no usable light): camera, sun
cam_auto = bpy.data.cameras.new('AutoCamera')
cam_auto.lens = 50.0
cam_auto.sensor_width = 36.0
cam_auto.clip_end = 1000.0
ob_auto_camera = bpy.data.objects.new('AutoCamera', cam_auto)
scene.collection.objects.link(ob_auto_camera)
ob_auto_camera.location = (3.04318, -3.65181, 3.1879)
ob_auto_camera.rotation_euler = (1.09748, -7.21219e-08, 0.694738)
scene.camera = ob_auto_camera
light_auto_sun = bpy.data.lights.new('AutoSun', 'SUN')
light_auto_sun.energy = 3.0
light_auto_sun.angle = 0.0523599
ob_auto_sun = bpy.data.objects.new('AutoSun', light_auto_sun)
scene.collection.objects.link(ob_auto_sun)
ob_auto_sun.rotation_euler = (0.872665, 0.174533, 0.523599)
bpy.context.view_layer.update()
